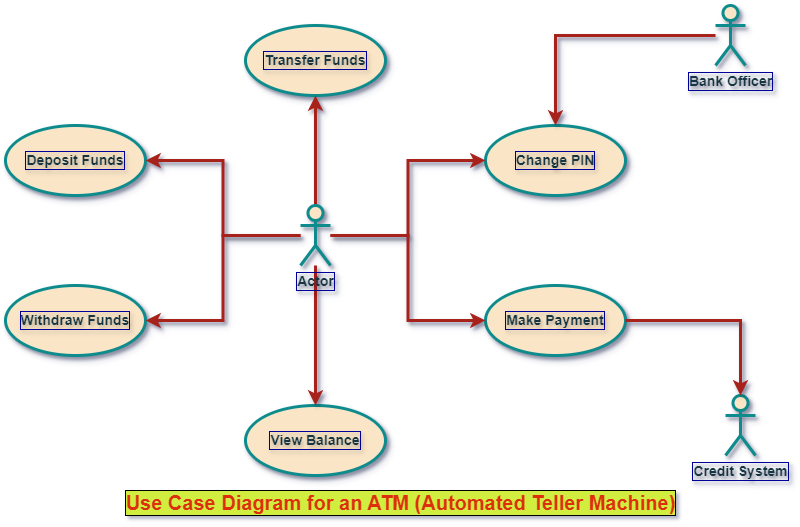

The diagram above was exported from draw.io. Its source (the exported page's mxGraphModel, read from the mxfile embedded in the PNG):
<mxGraphModel dx="921" dy="565" grid="1" gridSize="10" guides="1" tooltips="1" connect="1" arrows="1" fold="1" page="1" pageScale="1" pageWidth="850" pageHeight="1100" background="#FFFFFF" math="0" shadow="0">
  <root>
    <mxCell id="0" />
    <mxCell id="1" parent="0" />
    <mxCell id="LOLRqCKMaFUgEzXfL_YV-16" value="Transfer Funds" style="ellipse;whiteSpace=wrap;html=1;fillColor=#FAE5C7;strokeColor=#0F8B8D;strokeWidth=3;shadow=1;fontStyle=1;fontSize=14;labelBorderColor=#000099;textShadow=1;labelBackgroundColor=none;fontColor=#143642;" vertex="1" parent="1">
      <mxGeometry x="250" y="60" width="140" height="70" as="geometry" />
    </mxCell>
    <mxCell id="LOLRqCKMaFUgEzXfL_YV-17" value="Deposit Funds" style="ellipse;whiteSpace=wrap;html=1;fillColor=#FAE5C7;strokeColor=#0F8B8D;strokeWidth=3;shadow=1;fontStyle=1;fontSize=14;labelBorderColor=#000099;textShadow=1;labelBackgroundColor=none;fontColor=#143642;" vertex="1" parent="1">
      <mxGeometry x="10" y="160" width="140" height="70" as="geometry" />
    </mxCell>
    <mxCell id="LOLRqCKMaFUgEzXfL_YV-18" value="Change PIN" style="ellipse;whiteSpace=wrap;html=1;fillColor=#FAE5C7;strokeColor=#0F8B8D;strokeWidth=3;shadow=1;fontStyle=1;fontSize=14;labelBorderColor=#000099;textShadow=1;labelBackgroundColor=none;fontColor=#143642;" vertex="1" parent="1">
      <mxGeometry x="490" y="160" width="140" height="70" as="geometry" />
    </mxCell>
    <mxCell id="LOLRqCKMaFUgEzXfL_YV-19" value="Withdraw Funds" style="ellipse;whiteSpace=wrap;html=1;fillColor=#FAE5C7;strokeColor=#0F8B8D;strokeWidth=3;shadow=1;fontStyle=1;fontSize=14;labelBorderColor=#000099;textShadow=1;labelBackgroundColor=none;fontColor=#143642;" vertex="1" parent="1">
      <mxGeometry x="10" y="320" width="140" height="70" as="geometry" />
    </mxCell>
    <mxCell id="LOLRqCKMaFUgEzXfL_YV-20" value="Make Payment" style="ellipse;whiteSpace=wrap;html=1;fillColor=#FAE5C7;strokeColor=#0F8B8D;strokeWidth=3;shadow=1;fontStyle=1;fontSize=14;labelBorderColor=#000099;textShadow=1;labelBackgroundColor=none;fontColor=#143642;" vertex="1" parent="1">
      <mxGeometry x="490" y="320" width="140" height="70" as="geometry" />
    </mxCell>
    <mxCell id="LOLRqCKMaFUgEzXfL_YV-21" value="View Balance" style="ellipse;whiteSpace=wrap;html=1;fillColor=#FAE5C7;strokeColor=#0F8B8D;strokeWidth=3;shadow=1;fontStyle=1;fontSize=14;labelBorderColor=#000099;textShadow=1;labelBackgroundColor=none;fontColor=#143642;" vertex="1" parent="1">
      <mxGeometry x="250" y="440" width="140" height="70" as="geometry" />
    </mxCell>
    <mxCell id="LOLRqCKMaFUgEzXfL_YV-23" style="edgeStyle=orthogonalEdgeStyle;rounded=0;orthogonalLoop=1;jettySize=auto;html=1;entryX=0.5;entryY=1;entryDx=0;entryDy=0;fillColor=#FAE5C7;strokeColor=#A8201A;strokeWidth=3;shadow=1;fontStyle=1;fontSize=14;fontColor=default;labelBorderColor=#000099;textShadow=1;labelBackgroundColor=none;" edge="1" parent="1" source="LOLRqCKMaFUgEzXfL_YV-22" target="LOLRqCKMaFUgEzXfL_YV-16">
      <mxGeometry relative="1" as="geometry" />
    </mxCell>
    <mxCell id="LOLRqCKMaFUgEzXfL_YV-25" style="edgeStyle=orthogonalEdgeStyle;rounded=0;orthogonalLoop=1;jettySize=auto;html=1;entryX=0;entryY=0.5;entryDx=0;entryDy=0;fillColor=#FAE5C7;strokeColor=#A8201A;strokeWidth=3;shadow=1;fontStyle=1;fontSize=14;fontColor=default;labelBorderColor=#000099;textShadow=1;labelBackgroundColor=none;" edge="1" parent="1" source="LOLRqCKMaFUgEzXfL_YV-22" target="LOLRqCKMaFUgEzXfL_YV-18">
      <mxGeometry relative="1" as="geometry" />
    </mxCell>
    <mxCell id="LOLRqCKMaFUgEzXfL_YV-26" style="edgeStyle=orthogonalEdgeStyle;rounded=0;orthogonalLoop=1;jettySize=auto;html=1;entryX=0;entryY=0.5;entryDx=0;entryDy=0;fillColor=#FAE5C7;strokeColor=#A8201A;strokeWidth=3;shadow=1;fontStyle=1;fontSize=14;fontColor=default;labelBorderColor=#000099;textShadow=1;labelBackgroundColor=none;" edge="1" parent="1" source="LOLRqCKMaFUgEzXfL_YV-22" target="LOLRqCKMaFUgEzXfL_YV-20">
      <mxGeometry relative="1" as="geometry" />
    </mxCell>
    <mxCell id="LOLRqCKMaFUgEzXfL_YV-27" style="edgeStyle=orthogonalEdgeStyle;rounded=0;orthogonalLoop=1;jettySize=auto;html=1;entryX=1;entryY=0.5;entryDx=0;entryDy=0;fillColor=#FAE5C7;strokeColor=#A8201A;strokeWidth=3;shadow=1;fontStyle=1;fontSize=14;fontColor=default;labelBorderColor=#000099;textShadow=1;labelBackgroundColor=none;" edge="1" parent="1" source="LOLRqCKMaFUgEzXfL_YV-22" target="LOLRqCKMaFUgEzXfL_YV-17">
      <mxGeometry relative="1" as="geometry" />
    </mxCell>
    <mxCell id="LOLRqCKMaFUgEzXfL_YV-28" style="edgeStyle=orthogonalEdgeStyle;rounded=0;orthogonalLoop=1;jettySize=auto;html=1;entryX=1;entryY=0.5;entryDx=0;entryDy=0;fillColor=#FAE5C7;strokeColor=#A8201A;strokeWidth=3;shadow=1;fontStyle=1;fontSize=14;fontColor=default;labelBorderColor=#000099;textShadow=1;labelBackgroundColor=none;" edge="1" parent="1" source="LOLRqCKMaFUgEzXfL_YV-22" target="LOLRqCKMaFUgEzXfL_YV-19">
      <mxGeometry relative="1" as="geometry" />
    </mxCell>
    <mxCell id="LOLRqCKMaFUgEzXfL_YV-29" style="edgeStyle=orthogonalEdgeStyle;rounded=0;orthogonalLoop=1;jettySize=auto;html=1;entryX=0.5;entryY=0;entryDx=0;entryDy=0;fillColor=#FAE5C7;strokeColor=#A8201A;strokeWidth=3;shadow=1;fontStyle=1;fontSize=14;fontColor=default;labelBorderColor=#000099;textShadow=1;labelBackgroundColor=none;" edge="1" parent="1" source="LOLRqCKMaFUgEzXfL_YV-22" target="LOLRqCKMaFUgEzXfL_YV-21">
      <mxGeometry relative="1" as="geometry" />
    </mxCell>
    <mxCell id="LOLRqCKMaFUgEzXfL_YV-22" value="Actor" style="shape=umlActor;verticalLabelPosition=bottom;verticalAlign=top;html=1;fillColor=#FAE5C7;strokeColor=#0F8B8D;strokeWidth=3;shadow=1;fontStyle=1;fontSize=14;labelBorderColor=#000099;textShadow=1;labelBackgroundColor=none;fontColor=#143642;" vertex="1" parent="1">
      <mxGeometry x="305" y="240" width="30" height="60" as="geometry" />
    </mxCell>
    <mxCell id="LOLRqCKMaFUgEzXfL_YV-32" style="edgeStyle=orthogonalEdgeStyle;rounded=0;orthogonalLoop=1;jettySize=auto;html=1;entryX=0.5;entryY=0;entryDx=0;entryDy=0;fillColor=#FAE5C7;strokeColor=#A8201A;strokeWidth=3;shadow=1;fontStyle=1;fontSize=14;fontColor=default;labelBorderColor=#000099;textShadow=1;labelBackgroundColor=none;" edge="1" parent="1" source="LOLRqCKMaFUgEzXfL_YV-30" target="LOLRqCKMaFUgEzXfL_YV-18">
      <mxGeometry relative="1" as="geometry" />
    </mxCell>
    <mxCell id="LOLRqCKMaFUgEzXfL_YV-30" value="Bank Officer" style="shape=umlActor;verticalLabelPosition=bottom;verticalAlign=top;html=1;fillColor=#FAE5C7;strokeColor=#0F8B8D;strokeWidth=3;shadow=1;fontStyle=1;fontSize=14;labelBorderColor=#000099;textShadow=1;labelBackgroundColor=none;fontColor=#143642;" vertex="1" parent="1">
      <mxGeometry x="720" y="40" width="30" height="60" as="geometry" />
    </mxCell>
    <mxCell id="LOLRqCKMaFUgEzXfL_YV-31" value="Credit System" style="shape=umlActor;verticalLabelPosition=bottom;verticalAlign=top;html=1;fillColor=#FAE5C7;strokeColor=#0F8B8D;strokeWidth=3;shadow=1;fontStyle=1;fontSize=14;labelBorderColor=#000099;textShadow=1;labelBackgroundColor=none;fontColor=#143642;" vertex="1" parent="1">
      <mxGeometry x="730" y="430" width="30" height="60" as="geometry" />
    </mxCell>
    <mxCell id="LOLRqCKMaFUgEzXfL_YV-33" style="edgeStyle=orthogonalEdgeStyle;rounded=0;orthogonalLoop=1;jettySize=auto;html=1;entryX=0.5;entryY=0;entryDx=0;entryDy=0;entryPerimeter=0;fillColor=#FAE5C7;strokeColor=#A8201A;strokeWidth=3;shadow=1;fontStyle=1;fontSize=14;fontColor=default;labelBorderColor=#000099;textShadow=1;labelBackgroundColor=none;" edge="1" parent="1" source="LOLRqCKMaFUgEzXfL_YV-20" target="LOLRqCKMaFUgEzXfL_YV-31">
      <mxGeometry relative="1" as="geometry" />
    </mxCell>
    <mxCell id="LOLRqCKMaFUgEzXfL_YV-34" value="Use Case Diagram for an ATM (Automated Teller Machine)" style="text;align=center;fontStyle=1;verticalAlign=middle;spacingLeft=3;spacingRight=3;strokeColor=none;rotatable=0;points=[[0,0.5],[1,0.5]];portConstraint=eastwest;html=1;fontColor=#dd2d0e;fontSize=20;labelBorderColor=default;labelBackgroundColor=#d1ee3f;" vertex="1" parent="1">
      <mxGeometry x="110" y="524" width="590" height="26" as="geometry" />
    </mxCell>
  </root>
</mxGraphModel>